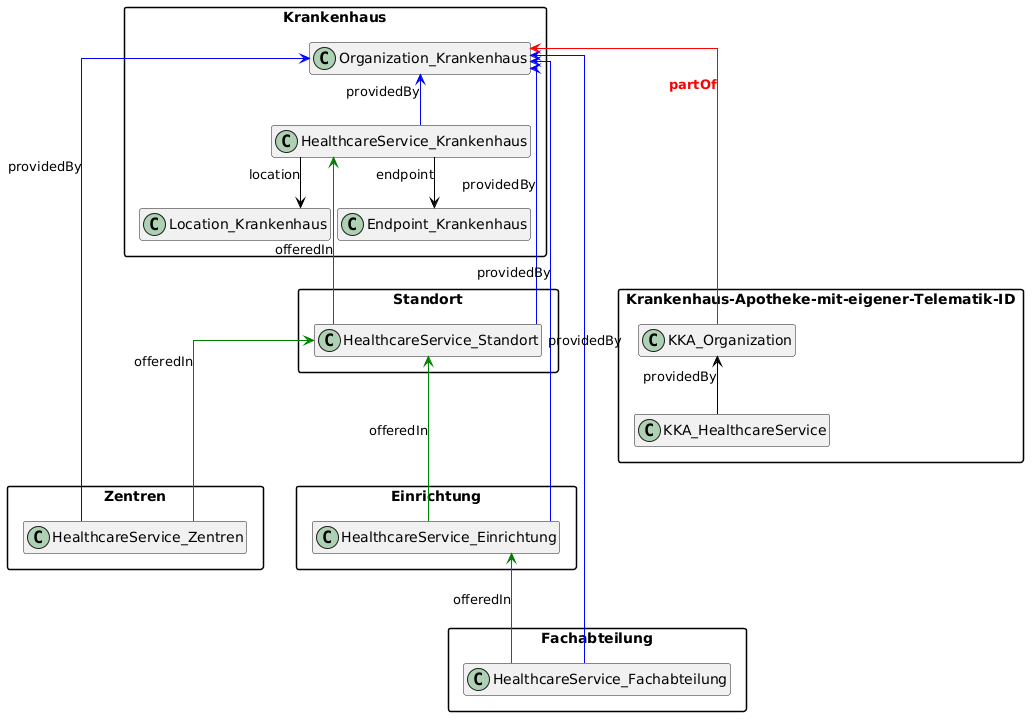

The diagram above was rendered by PlantUML. Its source (embedded in the PNG):
@startuml
top to bottom direction
skinparam linetype ortho
skinparam packageStyle rectangle
skinparam wrapWidth 180
skinparam nodesep 8
skinparam ranksep 25
hide empty members

package "Krankenhaus" {

class Organization_Krankenhaus {
}

class HealthcareService_Krankenhaus {
}

class Location_Krankenhaus {
}

class Endpoint_Krankenhaus {
}

skinparam ArrowColor Blue
skinparam LineColor Blue
skinparam DefaultTextColor Blue
Organization_Krankenhaus <--- HealthcareService_Krankenhaus : providedBy
skinparam ArrowColor Black
skinparam LineColor Black
skinparam DefaultTextColor Black

HealthcareService_Krankenhaus ---> Location_Krankenhaus : location
HealthcareService_Krankenhaus ---> Endpoint_Krankenhaus : endpoint
}

package "Standort" {

class HealthcareService_Standort {
}

skinparam ArrowColor Blue
skinparam LineColor Blue
skinparam DefaultTextColor Blue
Organization_Krankenhaus <------- HealthcareService_Standort : providedBy
skinparam ArrowColor Green
skinparam LineColor Green
skinparam DefaultTextColor Green
HealthcareService_Standort ---up-> HealthcareService_Krankenhaus : offeredIn
skinparam ArrowColor Black
skinparam LineColor Black
skinparam DefaultTextColor Black

}

package "Zentren" {

class HealthcareService_Zentren {
}

skinparam ArrowColor Blue
skinparam LineColor Blue
skinparam DefaultTextColor Blue
Organization_Krankenhaus <-right- HealthcareService_Zentren : providedBy
skinparam ArrowColor Green
skinparam LineColor Green
skinparam DefaultTextColor Green
HealthcareService_Zentren ---up-> HealthcareService_Standort : offeredIn
skinparam ArrowColor Black
skinparam LineColor Black
skinparam DefaultTextColor Black

}

package "Einrichtung" {

class HealthcareService_Einrichtung {
}

skinparam ArrowColor Blue
skinparam LineColor Blue
skinparam DefaultTextColor Blue
Organization_Krankenhaus <-- HealthcareService_Einrichtung : providedBy
skinparam ArrowColor Green
skinparam LineColor Green
skinparam DefaultTextColor Green
HealthcareService_Einrichtung ---up-> HealthcareService_Standort : offeredIn
skinparam ArrowColor Black
skinparam LineColor Black
skinparam DefaultTextColor Black

}

package "Fachabteilung" {

class HealthcareService_Fachabteilung {
}

skinparam ArrowColor Blue
skinparam LineColor Blue
skinparam DefaultTextColor Blue
Organization_Krankenhaus <-right- HealthcareService_Fachabteilung : providedBy
skinparam ArrowColor Green
skinparam LineColor Green
skinparam DefaultTextColor Green
HealthcareService_Fachabteilung ---up-> HealthcareService_Einrichtung : offeredIn
skinparam ArrowColor Black
skinparam LineColor Black
skinparam DefaultTextColor Black
}


package "Krankenhaus-Apotheke-mit-eigener-Telematik-ID" {

class KKA_Organization {
}

class KKA_HealthcareService {
}

KKA_Organization <--- KKA_HealthcareService : providedBy

skinparam ArrowColor Red
skinparam LineColor Red
skinparam DefaultTextColor Red
Organization_Krankenhaus <--- KKA_Organization : <b><font color="red">partOf</font></b>
skinparam ArrowColor Black
skinparam LineColor Black
skinparam DefaultTextColor Black
}

' Positionierung unten links
KKA_Organization -[hidden]left- HealthcareService_Standort
KKA_Organization -[hidden]down- HealthcareService_Fachabteilung


@enduml